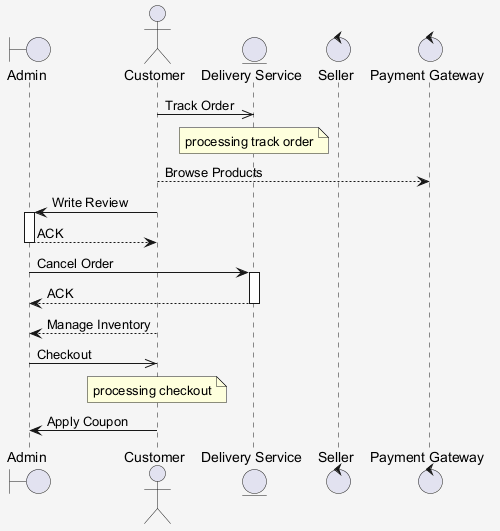

The diagram above was rendered by PlantUML. Its source (embedded in the PNG):
@startuml
skinparam shadowing false
skinparam backgroundColor #F5F5F5
boundary "Admin" as A
actor "Customer" as C
entity "Delivery Service" as DS
control "Seller" as S
control "Payment Gateway" as PG
C ->> DS : Track Order
note over DS : processing track order
C --> PG : Browse Products
C -> A : Write Review
activate A
A --> C : ACK
deactivate A
A -> DS : Cancel Order
activate DS
DS --> A : ACK
deactivate DS
C --> A : Manage Inventory
A ->> C : Checkout
note over C : processing checkout
C -> A : Apply Coupon
@enduml